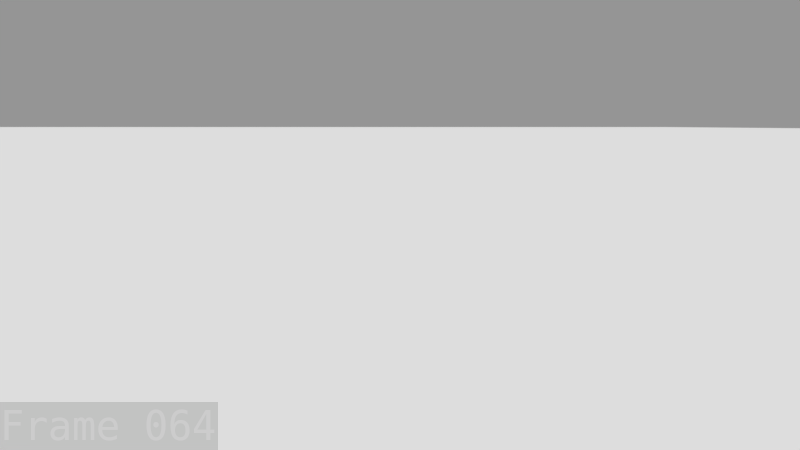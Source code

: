 # Source: Rivert_Box_Lift.blend  (saved by Blender 2.90.8; exported with 4.5.12 LTS)
import bpy
from mathutils import Matrix  # noqa: F401  (used for matrix-valued properties, if any)

bpy.ops.wm.read_factory_settings(use_empty=True)
scene = bpy.context.scene
scene.name = 'Scene'

# ---- collections
col_collection_1 = bpy.data.collections.new('Collection 1'); scene.collection.children.link(col_collection_1)
col_collection_6 = bpy.data.collections.new('Collection 6'); scene.collection.children.link(col_collection_6)
col_collection_6.hide_render = True
col_collection_6.hide_viewport = True
col_hidden_11 = bpy.data.collections.new('Hidden 11'); scene.collection.children.link(col_hidden_11)
col_hidden_20 = bpy.data.collections.new('Hidden 20'); scene.collection.children.link(col_hidden_20)
col_rivet = bpy.data.collections.new('RIVET')  # instanced only; not linked into the scene

# ---- cameras
cam_camera = bpy.data.cameras.new('Camera')
cam_camera.clip_end = 100.0
cam_camera.lens = 60.0
cam_camera.sensor_width = 32.0
cam_camera.sensor_height = 18.0
cam_camera.display_size = 2.0
cam_camera.dof.focus_distance = 0.0

# ---- meshes
me_cgc_box_cardboard = bpy.data.meshes.new('cgc-box-cardboard')
me_cgc_box_cardboard.from_pydata([], [], [])
me_cgc_box_cardboard.materials.append(None)
me_cgc_box_cardboard.update()
me_plane = bpy.data.meshes.new('Plane')
me_plane.from_pydata([(-1.0, -1.0, 0.0), (1.0, -1.0, 0.0), (-1.0, 1.0, 0.0), (1.0, 1.0, 0.0), (-1.0, -1.0, -8.329), (1.0, -1.0, -8.329), (-1.0, 1.0, -8.329), (1.0, 1.0, -8.329)], [], [(0, 2, 3, 1), (4, 5, 7, 6), (1, 3, 7, 5), (2, 0, 4, 6), (3, 2, 6, 7), (0, 1, 5, 4)])
_uv = me_plane.uv_layers.new(name='UVMap')
_uv.uv.foreach_set('vector', [0.0, 0.0, 0.0, 1.0, 1.0, 1.0, 1.0, 0.0, 0.0, 0.0, 1.0, 0.0, 1.0, 1.0, 0.0, 1.0, 1.0, 0.0, 1.0, 1.0, 1.0, 1.0, 1.0, 0.0, 0.0, 1.0, 0.0, 0.0, 0.0, 0.0, 0.0, 1.0, 1.0, 1.0, 0.0, 1.0, 0.0, 1.0, 1.0, 1.0, 0.0, 0.0, 1.0, 0.0, 1.0, 0.0, 0.0, 0.0])
me_plane.use_remesh_fix_poles = True
me_plane.use_remesh_preserve_attributes = False
me_plane.use_mirror_vertex_groups = False
me_plane.update()
arm_rivet_rig = bpy.data.armatures.new('Rivet_rig')  # bones are not reproduced
arm_cgc_box_rig = bpy.data.armatures.new('cgc-box_rig')  # bones are not reproduced

# ---- objects
ob_rivet = bpy.data.objects.new('RIVET', None)
ob_rivet_rig = bpy.data.objects.new('RIVET_Rig', arm_rivet_rig)
ob_cgc_box_rig_proxy = bpy.data.objects.new('cgc-box_rig_proxy', arm_cgc_box_rig)
ob_cgc_box_rig_proxy_001 = bpy.data.objects.new('cgc-box_rig_proxy.001', me_cgc_box_cardboard)
ob_plane = bpy.data.objects.new('Plane', me_plane)
ob_camera = bpy.data.objects.new('Camera', cam_camera)

# ---- transforms, parenting, visibility, modifiers, constraints
ob_rivet.location = (-0.003219, 1.547, -0.009103)
ob_rivet.instance_type = 'COLLECTION'
ob_rivet.lineart.crease_threshold = 0.0
ob_rivet_rig.location = (0.0, 1.54, 0.0)
ob_rivet_rig.empty_image_offset = (-0.5, -0.5)
ob_rivet_rig.display_type = 'WIRE'
ob_rivet_rig.lineart.crease_threshold = 0.0
ob_cgc_box_rig_proxy.location = (0.0, 0.0, 0.0)
ob_cgc_box_rig_proxy.scale = (0.4221, 0.4221, 0.4221)
ob_cgc_box_rig_proxy.empty_image_offset = (-0.5, -0.5)
ob_cgc_box_rig_proxy.display_type = 'WIRE'
ob_cgc_box_rig_proxy.lineart.crease_threshold = 0.0
ob_cgc_box_rig_proxy_001.location = (-1.967e-08, -1.845e-08, 0.211)
ob_cgc_box_rig_proxy_001.scale = (0.4221, 0.4221, 0.4221)
ob_cgc_box_rig_proxy_001.empty_image_offset = (-0.5, -0.5)
ob_cgc_box_rig_proxy_001.lineart.crease_threshold = 0.0
_vg = ob_cgc_box_rig_proxy_001.vertex_groups.new(name='stretch')
_c = ob_cgc_box_rig_proxy_001.constraints.new('CHILD_OF'); _c.name = 'Child Of'
_c.influence = 0.0
_c.target = ob_rivet_rig
_c.subtarget = 'Hand_IK.L'
_c.set_inverse_pending = False
_c.inverse_matrix = ((-0.1316, -0.9863, 0.09906, 0.1548), (0.1353, -0.1169, -0.9839, 0.1864), (0.982, -0.1161, 0.1489, -0.267), (-0.0, 0.0, -0.0, 1.0))
ob_plane.location = (0.0, 0.0, -0.001323)
ob_plane.scale = (82.71, 82.71, 1.0)
ob_plane.lineart.crease_threshold = 0.0
ob_camera.location = (3.794, -3.952, 1.159)
ob_camera.rotation_euler = (1.494, -5.984e-08, 0.7261)
ob_camera.lineart.crease_threshold = 0.0
ob_rivet.instance_collection = col_rivet

# ---- collection membership
scene.collection.objects.link(ob_rivet)
scene.collection.objects.link(ob_rivet_rig)
scene.collection.objects.link(ob_cgc_box_rig_proxy)
scene.collection.objects.link(ob_cgc_box_rig_proxy_001)
scene.collection.objects.link(ob_plane)
col_collection_6.objects.link(ob_camera)

# ---- scene / render settings (as saved in the file)
scene.camera = ob_camera
scene.frame_start = 1; scene.frame_end = 185; scene.frame_set(64)
scene.render.engine = 'CYCLES'
scene.render.image_settings.file_format = 'FFMPEG'
scene.render.image_settings.color_mode = 'RGB'
scene.render.dither_intensity = 0.0
scene.render.film_transparent = True
scene.render.use_border = True
scene.render.use_stamp_time = False
scene.render.use_stamp_date = False
scene.render.use_stamp_camera = False
scene.render.use_stamp_scene = False
scene.render.use_stamp_filename = False
scene.render.use_stamp_render_time = False
scene.render.use_stamp = True
scene.render.stamp_font_size = 40
scene.render.use_simplify = True
scene.render.simplify_subdivision = 0
scene.cycles.use_denoising = False
scene.cycles.samples = 250
scene.cycles.sampling_pattern = 'TABULATED_SOBOL'
scene.cycles.light_sampling_threshold = 0.0
scene.cycles.use_adaptive_sampling = False
scene.cycles.use_light_tree = False
scene.cycles.blur_glossy = 0.0
scene.cycles.sample_clamp_indirect = 0.0
scene.view_settings.view_transform = 'Standard'
bpy.context.view_layer.update()

# ---- added for rendering (the .blend has no usable light): sun + grey world if the file has none
light_auto_sun = bpy.data.lights.new('AutoSun', 'SUN')
light_auto_sun.energy = 3.0
light_auto_sun.angle = 0.0523599
ob_auto_sun = bpy.data.objects.new('AutoSun', light_auto_sun)
scene.collection.objects.link(ob_auto_sun)
ob_auto_sun.rotation_euler = (0.872665, 0.174533, 0.523599)
if scene.world is None:
    world_auto = bpy.data.worlds.new('AutoWorld')
    world_auto.color = (0.3, 0.3, 0.3)
    scene.world = world_auto
bpy.context.view_layer.update()
